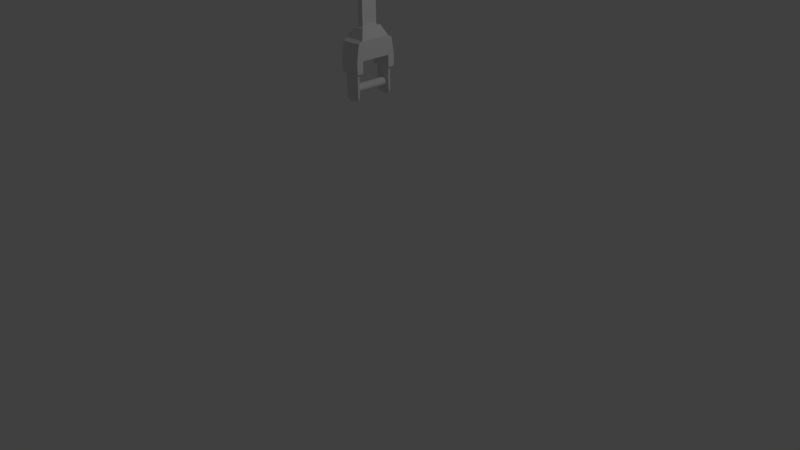 # Source: machinearm_arm_upper.blend  (saved by Blender 2.77.0; exported with 4.5.12 LTS)
import bpy
from mathutils import Matrix  # noqa: F401  (used for matrix-valued properties, if any)

bpy.ops.wm.read_factory_settings(use_empty=True)
scene = bpy.context.scene
scene.name = 'Scene'

# ---- collections
col_collection_1 = bpy.data.collections.new('Collection 1'); scene.collection.children.link(col_collection_1)

# ---- world
world_world = bpy.data.worlds.new('World'); scene.world = world_world
world_world.color = (0.05088, 0.05088, 0.05088)
world_world.use_sun_shadow = False
world_world.sun_shadow_jitter_overblur = 0.0
world_world.cycles.sampling_method = 'MANUAL'

# ---- cameras
cam_camera = bpy.data.cameras.new('Camera')
cam_camera.clip_end = 100.0
cam_camera.lens = 35.0
cam_camera.sensor_width = 32.0
cam_camera.sensor_height = 18.0
cam_camera.ortho_scale = 7.314
cam_camera.dof.focus_distance = 0.0
cam_camera.dof.aperture_fstop = 128.0

# ---- lights
light_lamp = bpy.data.lights.new('Lamp', 'POINT')
light_lamp.transmission_factor = 0.0
light_lamp.cutoff_distance = 30.0
light_lamp.energy = 100.0
light_lamp.shadow_buffer_clip_start = 1.001
light_lamp.shadow_soft_size = 0.1
light_lamp.shadow_maximum_resolution = 0.006
light_lamp.use_absolute_resolution = True

# ---- meshes
me_cylinder_001 = bpy.data.meshes.new('Cylinder.001')
me_cylinder_001.from_pydata([(3.54e-08, 0.3389, -1.194), (3.54e-08, 0.3389, 0.0), (0.06611, 0.3324, -1.194), (0.06611, 0.3324, 0.0), (0.1297, 0.3131, -1.194), (0.1297, 0.3131, 0.0), (0.1883, 0.2818, -1.194), (0.1883, 0.2818, 0.0), (0.2396, 0.2396, -1.194), (0.2396, 0.2396, 0.0), (0.2818, 0.1883, -1.194), (0.2818, 0.1883, 0.0), (0.3131, 0.1297, -1.194), (0.3131, 0.1297, 0.0), (0.3324, 0.06611, -1.194), (0.3324, 0.06611, 0.0), (0.3389, 3.181e-07, -1.194), (0.3389, 2.712e-07, 0.0), (0.3324, -0.06611, -1.194), (0.3324, -0.06611, 0.0), (0.3131, -0.1297, -1.194), (0.3131, -0.1297, 0.0), (0.2818, -0.1883, -1.194), (0.2818, -0.1883, 0.0), (0.2396, -0.2396, -1.194), (0.2396, -0.2396, 0.0), (0.1883, -0.2818, -1.194), (0.1883, -0.2818, 0.0), (0.1297, -0.3131, -1.194), (0.1297, -0.3131, 0.0), (0.06611, -0.3324, -1.194), (0.06611, -0.3324, 0.0), (-7.502e-08, -0.3389, -1.194), (-7.502e-08, -0.3389, 0.0), (-0.06611, -0.3324, -1.194), (-0.06611, -0.3324, 0.0), (-0.1297, -0.3131, -1.194), (-0.1297, -0.3131, 0.0), (-0.1883, -0.2818, -1.194), (-0.1883, -0.2818, 0.0), (-0.2396, -0.2396, -1.194), (-0.2396, -0.2396, 0.0), (-0.2818, -0.1883, -1.194), (-0.2818, -0.1883, 0.0), (-0.3131, -0.1297, -1.194), (-0.3131, -0.1297, 0.0), (-0.3324, -0.06611, -1.194), (-0.3324, -0.06611, 0.0), (-0.3389, 6.197e-07, -1.194), (-0.3389, 5.728e-07, 0.0), (-0.3324, 0.06611, -1.194), (-0.3324, 0.06611, 0.0), (-0.3131, 0.1297, -1.194), (-0.3131, 0.1297, 0.0), (-0.2818, 0.1883, -1.194), (-0.2818, 0.1883, 0.0), (-0.2396, 0.2396, -1.194), (-0.2396, 0.2396, 0.0), (-0.1883, 0.2818, -1.194), (-0.1883, 0.2818, 0.0), (-0.1297, 0.3131, -1.194), (-0.1297, 0.3131, 0.0), (-0.06611, 0.3324, -1.194), (-0.06611, 0.3324, 0.0), (-0.637, -0.6062, -1.15), (-0.637, 1.301, -1.15), (-0.637, -0.6062, -1.286), (-0.637, 1.301, -1.286), (0.5984, -0.6062, -1.15), (0.5984, 1.301, -1.15), (0.5984, -0.6062, -1.286), (0.5984, 1.301, -1.286), (-0.564, -0.7895, -1.286), (-0.564, -0.7895, -1.15), (0.5253, -0.7895, -1.286), (0.5253, -0.7895, -1.15), (-0.3798, -0.8888, -1.286), (-0.3798, -0.8888, -1.15), (0.3412, -0.8888, -1.286), (0.3412, -0.8888, -1.15), (-0.1667, -0.9341, -1.286), (-0.1667, -0.9341, -1.15), (0.1281, -0.9341, -1.286), (0.1281, -0.9341, -1.15), (-0.8824, 1.301, -1.001), (-0.8824, 1.301, -1.435), (0.8438, 1.301, -1.435), (0.8438, 1.301, -1.001), (-0.8824, 2.244, -1.001), (-0.8824, 2.244, -1.435), (0.8438, 2.244, -1.435), (0.8438, 2.244, -1.001), (-0.8824, 3.739, -1.001), (-0.8824, 3.565, -1.279), (0.8438, 3.565, -1.279), (0.8438, 3.739, -1.001), (0.8438, 2.244, 0.0), (-0.8824, 2.244, 0.0), (0.8438, 3.739, 0.0), (-0.8824, 3.739, 0.0), (0.4577, 4.542, -0.6946), (-0.4963, 4.542, -0.6946), (0.4577, 4.542, 0.0), (-0.4963, 4.542, 0.0), (0.2256, 4.542, -0.5256), (-0.2642, 4.542, -0.5256), (0.2256, 4.542, 0.0), (-0.2642, 4.542, 0.0), (0.2256, 8.336, -0.5256), (-0.2642, 8.336, -0.5256), (0.2256, 8.336, 0.0), (-0.2642, 8.336, 0.0), (-0.01515, 9.287, -1.113), (-0.01515, 10.59, -1.113), (0.237, 9.287, -1.092), (0.237, 10.59, -1.092), (0.4795, 9.287, -1.028), (0.4795, 10.59, -1.028), (0.7029, 9.287, -0.9242), (0.7029, 10.59, -0.9242), (0.8988, 9.287, -0.7848), (0.8988, 10.59, -0.7848), (1.06, 9.287, -0.6149), (1.06, 10.59, -0.6149), (1.179, 9.287, -0.4211), (1.179, 10.59, -0.4211), (1.253, 9.287, -0.2108), (1.253, 10.59, -0.2108), (1.277, 9.287, 0.0), (1.277, 10.59, 0.0), (-1.308, 9.287, 0.0), (-1.308, 10.59, 0.0), (-1.283, 9.287, -0.2108), (-1.283, 10.59, -0.2108), (-1.209, 9.287, -0.4211), (-1.209, 10.59, -0.4211), (-1.09, 9.287, -0.6149), (-1.09, 10.59, -0.6149), (-0.9291, 9.287, -0.7848), (-0.9291, 10.59, -0.7848), (-0.7332, 9.287, -0.9242), (-0.7332, 10.59, -0.9242), (-0.5098, 9.287, -1.028), (-0.5098, 10.59, -1.028), (-0.2673, 9.287, -1.092), (-0.2673, 10.59, -1.092), (-0.01515, 9.287, -0.6661), (0.1536, 9.287, -0.6513), (0.3158, 9.287, -0.6074), (0.4654, 9.287, -0.5361), (0.5964, 9.287, -0.4401), (0.704, 9.287, -0.3232), (0.7839, 9.287, -0.1898), (0.8331, 9.287, 0.0), (0.8498, 9.287, 0.0), (-0.8801, 9.287, 0.0), (-0.8634, 9.287, 0.0), (-0.8142, 9.287, -0.1898), (-0.7343, 9.287, -0.3232), (-0.6267, 9.287, -0.4401), (-0.4957, 9.287, -0.5361), (-0.3461, 9.287, -0.6074), (-0.1839, 9.287, -0.6513), (-0.01515, 10.59, 0.0), (-0.01515, 8.145, -0.6661), (0.1536, 8.145, -0.6513), (0.3158, 8.145, -0.6074), (0.4654, 8.145, -0.5361), (0.5964, 8.145, -0.4401), (0.704, 8.145, -0.3232), (0.7839, 8.145, -0.1898), (0.8331, 8.145, 0.0), (-0.8634, 8.145, 0.0), (-0.8142, 8.145, -0.1898), (-0.7343, 8.145, -0.3232), (-0.6267, 8.145, -0.4401), (-0.4957, 8.145, -0.5361), (-0.3461, 8.145, -0.6074), (-0.1839, 8.145, -0.6513), (-0.01515, 8.145, 0.0)], [], [(0, 1, 3, 2), (2, 3, 5, 4), (4, 5, 7, 6), (6, 7, 9, 8), (8, 9, 11, 10), (10, 11, 13, 12), (12, 13, 15, 14), (14, 15, 17, 16), (16, 17, 19, 18), (18, 19, 21, 20), (20, 21, 23, 22), (22, 23, 25, 24), (24, 25, 27, 26), (26, 27, 29, 28), (28, 29, 31, 30), (30, 31, 33, 32), (32, 33, 35, 34), (34, 35, 37, 36), (36, 37, 39, 38), (38, 39, 41, 40), (40, 41, 43, 42), (42, 43, 45, 44), (44, 45, 47, 46), (46, 47, 49, 48), (48, 49, 51, 50), (50, 51, 53, 52), (52, 53, 55, 54), (54, 55, 57, 56), (56, 57, 59, 58), (58, 59, 61, 60), (60, 61, 63, 62), (62, 63, 1, 0), (0, 2, 4, 6, 8, 10, 12, 14, 16, 18, 20, 22, 24, 26, 28, 30, 32, 34, 36, 38, 40, 42, 44, 46, 48, 50, 52, 54, 56, 58, 60, 62), (65, 67, 66, 64), (67, 71, 70, 66), (71, 69, 68, 70), (69, 65, 64, 68), (64, 66, 72, 73), (69, 71, 86, 87), (74, 75, 79, 78), (66, 70, 74, 72), (68, 64, 73, 75), (70, 68, 75, 74), (79, 77, 81, 83), (73, 72, 76, 77), (75, 73, 77, 79), (72, 74, 78, 76), (81, 80, 82, 83), (76, 78, 82, 80), (78, 79, 83, 82), (77, 76, 80, 81), (87, 86, 90, 91), (67, 65, 84, 85), (65, 69, 87, 84), (71, 67, 85, 86), (88, 91, 96, 97), (85, 84, 88, 89), (84, 87, 91, 88), (86, 85, 89, 90), (95, 94, 93, 92), (90, 89, 93, 94), (91, 90, 94, 95), (89, 88, 92, 93), (97, 96, 98, 99), (91, 95, 98, 96), (92, 88, 97, 99), (95, 92, 101, 100), (102, 100, 104, 106), (98, 95, 100, 102), (92, 99, 103, 101), (99, 98, 102, 103), (106, 104, 108, 110), (100, 101, 105, 104), (101, 103, 107, 105), (103, 102, 106, 107), (108, 109, 111, 110), (104, 105, 109, 108), (105, 107, 111, 109), (107, 106, 110, 111), (112, 113, 115, 114), (114, 115, 117, 116), (116, 117, 119, 118), (118, 119, 121, 120), (120, 121, 123, 122), (122, 123, 125, 124), (124, 125, 127, 126), (126, 127, 129, 128), (130, 131, 133, 132), (132, 133, 135, 134), (134, 135, 137, 136), (136, 137, 139, 138), (138, 139, 141, 140), (140, 141, 143, 142), (142, 143, 145, 144), (144, 145, 113, 112), (134, 136, 158, 157), (144, 112, 146, 162), (118, 120, 150, 149), (130, 132, 156, 155), (140, 142, 161, 160), (114, 116, 148, 147), (124, 126, 153, 152), (136, 138, 159, 158), (120, 122, 151, 150), (132, 134, 157, 156), (142, 144, 162, 161), (116, 118, 149, 148), (126, 128, 154, 153), (112, 114, 147, 146), (138, 140, 160, 159), (122, 124, 152, 151), (125, 123, 163), (137, 135, 163), (113, 145, 163), (121, 119, 163), (133, 131, 163), (143, 141, 163), (117, 115, 163), (127, 125, 163), (139, 137, 163), (123, 121, 163), (135, 133, 163), (145, 143, 163), (119, 117, 163), (129, 127, 163), (115, 113, 163), (141, 139, 163), (151, 152, 170, 169), (160, 161, 177, 176), (152, 153, 171, 170), (161, 162, 178, 177), (146, 147, 165, 164), (162, 146, 164, 178), (147, 148, 166, 165), (156, 157, 173, 172), (148, 149, 167, 166), (157, 158, 174, 173), (149, 150, 168, 167), (158, 159, 175, 174), (150, 151, 169, 168), (159, 160, 176, 175), (172, 173, 179), (164, 165, 179), (173, 174, 179), (165, 166, 179), (174, 175, 179), (166, 167, 179), (175, 176, 179), (167, 168, 179), (176, 177, 179), (168, 169, 179), (177, 178, 179), (169, 170, 179), (178, 164, 179), (170, 171, 179)])
me_cylinder_001.use_remesh_preserve_volume = False
me_cylinder_001.use_remesh_preserve_attributes = False
me_cylinder_001.use_mirror_vertex_groups = False
me_cylinder_001.update()

# ---- objects
ob_cylinder = bpy.data.objects.new('Cylinder', me_cylinder_001)
ob_lamp = bpy.data.objects.new('Lamp', light_lamp)
ob_camera = bpy.data.objects.new('Camera', cam_camera)

# ---- transforms, parenting, visibility, modifiers, constraints
ob_cylinder.location = (0.0001275, 0.001172, 2.252)
ob_cylinder.rotation_euler = (1.571, -0.0, 0.0)
ob_cylinder.scale = (0.1534, 0.1534, 0.1945)
ob_cylinder.lineart.crease_threshold = 0.0
_m = ob_cylinder.modifiers.new('Mirror', 'MIRROR')
_m.use_axis = (False, False, True)
_m.use_clip = True
ob_lamp.location = (4.076, 1.005, 5.904)
ob_lamp.rotation_euler = (0.6503, 0.05522, 1.866)
ob_lamp.lock_rotations_4d = False
ob_lamp.empty_display_type = 'ARROWS'
ob_lamp.color = (0.0, 0.0, 0.0, 0.0)
ob_lamp.lineart.crease_threshold = 0.0
ob_camera.location = (7.481, -6.508, 5.344)
ob_camera.rotation_euler = (1.109, 0.01082, 0.8149)
ob_camera.lock_rotations_4d = False
ob_camera.empty_display_type = 'ARROWS'
ob_camera.color = (0.0, 0.0, 0.0, 0.0)
ob_camera.display_type = 'WIRE'
ob_camera.lineart.crease_threshold = 0.0

# ---- collection membership
col_collection_1.objects.link(ob_cylinder)
col_collection_1.objects.link(ob_lamp)
col_collection_1.objects.link(ob_camera)

# ---- scene / render settings (as saved in the file)
scene.camera = ob_camera
scene.frame_start = 1; scene.frame_end = 250; scene.frame_set(1)
scene.render.engine = 'BLENDER_EEVEE_NEXT'
scene.render.resolution_percentage = 50
scene.render.dither_intensity = 0.0
scene.cycles.use_denoising = False
scene.cycles.samples = 128
scene.cycles.sampling_pattern = 'TABULATED_SOBOL'
scene.cycles.light_sampling_threshold = 0.0
scene.cycles.use_adaptive_sampling = False
scene.cycles.use_light_tree = False
scene.cycles.blur_glossy = 0.0
scene.cycles.sample_clamp_indirect = 0.0
scene.view_settings.view_transform = 'Standard'
bpy.context.view_layer.update()
